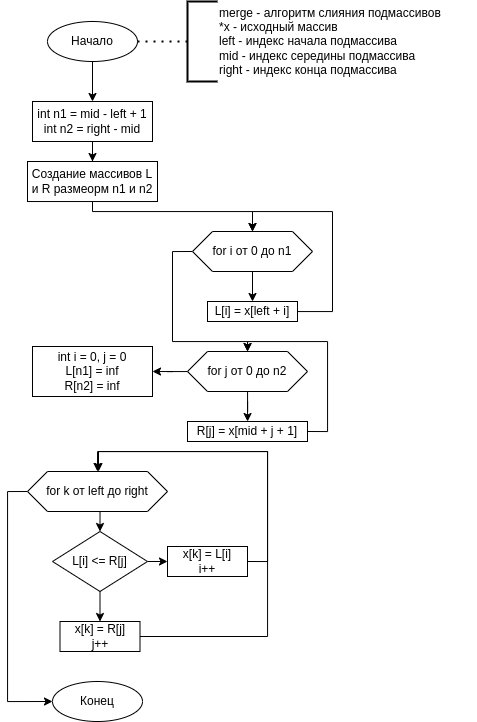

The diagram above was exported from draw.io. Its source (the exported page's mxGraphModel, read from the mxfile embedded in the PNG):
<mxGraphModel dx="1687" dy="925" grid="1" gridSize="10" guides="1" tooltips="1" connect="1" arrows="1" fold="1" page="1" pageScale="1" pageWidth="1442" pageHeight="2039" math="0" shadow="0">
  <root>
    <mxCell id="0" />
    <mxCell id="1" parent="0" />
    <mxCell id="e7T8u9DpjW5hPVs81iS7-11" value="" style="edgeStyle=orthogonalEdgeStyle;rounded=0;orthogonalLoop=1;jettySize=auto;html=1;" edge="1" parent="1" source="e7T8u9DpjW5hPVs81iS7-2" target="e7T8u9DpjW5hPVs81iS7-7">
      <mxGeometry relative="1" as="geometry" />
    </mxCell>
    <mxCell id="e7T8u9DpjW5hPVs81iS7-2" value="Начало" style="ellipse;whiteSpace=wrap;html=1;" vertex="1" parent="1">
      <mxGeometry x="190" y="130" width="90" height="40" as="geometry" />
    </mxCell>
    <mxCell id="e7T8u9DpjW5hPVs81iS7-3" value="" style="endArrow=none;dashed=1;html=1;dashPattern=1 3;strokeWidth=2;rounded=0;exitX=1;exitY=0.5;exitDx=0;exitDy=0;" edge="1" parent="1" source="e7T8u9DpjW5hPVs81iS7-2">
      <mxGeometry width="50" height="50" relative="1" as="geometry">
        <mxPoint x="260" y="200" as="sourcePoint" />
        <mxPoint x="330" y="150" as="targetPoint" />
      </mxGeometry>
    </mxCell>
    <mxCell id="e7T8u9DpjW5hPVs81iS7-4" value="" style="strokeWidth=2;html=1;shape=mxgraph.flowchart.annotation_1;align=left;pointerEvents=1;" vertex="1" parent="1">
      <mxGeometry x="330" y="110" width="30" height="80" as="geometry" />
    </mxCell>
    <mxCell id="e7T8u9DpjW5hPVs81iS7-5" value="merge - алгоритм слияния подмассивов&lt;div&gt;*x - исходный массив&lt;/div&gt;&lt;div&gt;left - индекс начала подмассива&lt;/div&gt;&lt;div&gt;mid - индекс середины подмассива&lt;/div&gt;&lt;div&gt;right - индекс конца подмассива&lt;/div&gt;" style="text;html=1;align=left;verticalAlign=middle;whiteSpace=wrap;rounded=0;" vertex="1" parent="1">
      <mxGeometry x="360" y="135" width="259" height="30" as="geometry" />
    </mxCell>
    <mxCell id="e7T8u9DpjW5hPVs81iS7-12" value="" style="edgeStyle=orthogonalEdgeStyle;rounded=0;orthogonalLoop=1;jettySize=auto;html=1;" edge="1" parent="1" source="e7T8u9DpjW5hPVs81iS7-7" target="e7T8u9DpjW5hPVs81iS7-10">
      <mxGeometry relative="1" as="geometry" />
    </mxCell>
    <mxCell id="e7T8u9DpjW5hPVs81iS7-7" value="int n1 = mid - left + 1&lt;div&gt;int n2 = right - mid&lt;/div&gt;" style="rounded=0;whiteSpace=wrap;html=1;" vertex="1" parent="1">
      <mxGeometry x="175" y="210" width="120" height="40" as="geometry" />
    </mxCell>
    <mxCell id="e7T8u9DpjW5hPVs81iS7-15" style="edgeStyle=orthogonalEdgeStyle;rounded=0;orthogonalLoop=1;jettySize=auto;html=1;entryX=0.5;entryY=0;entryDx=0;entryDy=0;" edge="1" parent="1" source="e7T8u9DpjW5hPVs81iS7-10" target="e7T8u9DpjW5hPVs81iS7-13">
      <mxGeometry relative="1" as="geometry">
        <Array as="points">
          <mxPoint x="235" y="320" />
          <mxPoint x="395" y="320" />
        </Array>
      </mxGeometry>
    </mxCell>
    <mxCell id="e7T8u9DpjW5hPVs81iS7-10" value="Cоздание массивов L и R размеорм n1 и n2" style="rounded=0;whiteSpace=wrap;html=1;" vertex="1" parent="1">
      <mxGeometry x="170" y="270" width="130" height="40.03" as="geometry" />
    </mxCell>
    <mxCell id="e7T8u9DpjW5hPVs81iS7-18" value="" style="edgeStyle=orthogonalEdgeStyle;rounded=0;orthogonalLoop=1;jettySize=auto;html=1;" edge="1" parent="1" source="e7T8u9DpjW5hPVs81iS7-13" target="e7T8u9DpjW5hPVs81iS7-17">
      <mxGeometry relative="1" as="geometry" />
    </mxCell>
    <mxCell id="e7T8u9DpjW5hPVs81iS7-27" style="edgeStyle=orthogonalEdgeStyle;rounded=0;orthogonalLoop=1;jettySize=auto;html=1;exitX=0;exitY=0.5;exitDx=0;exitDy=0;entryX=0.5;entryY=0;entryDx=0;entryDy=0;" edge="1" parent="1" source="e7T8u9DpjW5hPVs81iS7-13" target="e7T8u9DpjW5hPVs81iS7-16">
      <mxGeometry relative="1" as="geometry">
        <Array as="points">
          <mxPoint x="315" y="360" />
          <mxPoint x="315" y="450" />
          <mxPoint x="390" y="450" />
        </Array>
      </mxGeometry>
    </mxCell>
    <mxCell id="e7T8u9DpjW5hPVs81iS7-13" value="for i от 0 до n1" style="shape=hexagon;perimeter=hexagonPerimeter2;whiteSpace=wrap;html=1;fixedSize=1;" vertex="1" parent="1">
      <mxGeometry x="335" y="340" width="120" height="40" as="geometry" />
    </mxCell>
    <mxCell id="e7T8u9DpjW5hPVs81iS7-23" value="" style="edgeStyle=orthogonalEdgeStyle;rounded=0;orthogonalLoop=1;jettySize=auto;html=1;" edge="1" parent="1" source="e7T8u9DpjW5hPVs81iS7-16" target="e7T8u9DpjW5hPVs81iS7-21">
      <mxGeometry relative="1" as="geometry" />
    </mxCell>
    <mxCell id="e7T8u9DpjW5hPVs81iS7-26" value="" style="edgeStyle=orthogonalEdgeStyle;rounded=0;orthogonalLoop=1;jettySize=auto;html=1;entryX=1;entryY=0.5;entryDx=0;entryDy=0;" edge="1" parent="1" source="e7T8u9DpjW5hPVs81iS7-16" target="e7T8u9DpjW5hPVs81iS7-25">
      <mxGeometry relative="1" as="geometry">
        <mxPoint x="315" y="480" as="targetPoint" />
      </mxGeometry>
    </mxCell>
    <mxCell id="e7T8u9DpjW5hPVs81iS7-16" value="for j от 0 до n2" style="shape=hexagon;perimeter=hexagonPerimeter2;whiteSpace=wrap;html=1;fixedSize=1;" vertex="1" parent="1">
      <mxGeometry x="330" y="460" width="120" height="40" as="geometry" />
    </mxCell>
    <mxCell id="e7T8u9DpjW5hPVs81iS7-19" style="edgeStyle=orthogonalEdgeStyle;rounded=0;orthogonalLoop=1;jettySize=auto;html=1;entryX=0.5;entryY=0;entryDx=0;entryDy=0;" edge="1" parent="1" source="e7T8u9DpjW5hPVs81iS7-17" target="e7T8u9DpjW5hPVs81iS7-13">
      <mxGeometry relative="1" as="geometry">
        <Array as="points">
          <mxPoint x="475" y="420" />
          <mxPoint x="475" y="320" />
          <mxPoint x="395" y="320" />
        </Array>
      </mxGeometry>
    </mxCell>
    <mxCell id="e7T8u9DpjW5hPVs81iS7-17" value="L[i] = x[left + i]" style="rounded=0;whiteSpace=wrap;html=1;" vertex="1" parent="1">
      <mxGeometry x="350" y="410" width="90" height="20" as="geometry" />
    </mxCell>
    <mxCell id="e7T8u9DpjW5hPVs81iS7-24" style="edgeStyle=orthogonalEdgeStyle;rounded=0;orthogonalLoop=1;jettySize=auto;html=1;exitX=1;exitY=0.5;exitDx=0;exitDy=0;entryX=0.5;entryY=0;entryDx=0;entryDy=0;" edge="1" parent="1" source="e7T8u9DpjW5hPVs81iS7-21" target="e7T8u9DpjW5hPVs81iS7-16">
      <mxGeometry relative="1" as="geometry">
        <Array as="points">
          <mxPoint x="470" y="540" />
          <mxPoint x="470" y="450" />
          <mxPoint x="390" y="450" />
        </Array>
      </mxGeometry>
    </mxCell>
    <mxCell id="e7T8u9DpjW5hPVs81iS7-21" value="R[j] = x[mid + j + 1]" style="rounded=0;whiteSpace=wrap;html=1;" vertex="1" parent="1">
      <mxGeometry x="330" y="530" width="120" height="20" as="geometry" />
    </mxCell>
    <mxCell id="e7T8u9DpjW5hPVs81iS7-25" value="int i = 0, j = 0&lt;div&gt;L[n1] = inf&lt;/div&gt;&lt;div&gt;R[n2] = inf&lt;/div&gt;" style="rounded=0;whiteSpace=wrap;html=1;" vertex="1" parent="1">
      <mxGeometry x="175" y="455" width="120" height="50" as="geometry" />
    </mxCell>
    <mxCell id="e7T8u9DpjW5hPVs81iS7-38" style="edgeStyle=orthogonalEdgeStyle;rounded=0;orthogonalLoop=1;jettySize=auto;html=1;exitX=0;exitY=0.5;exitDx=0;exitDy=0;entryX=0;entryY=0.5;entryDx=0;entryDy=0;" edge="1" parent="1" source="e7T8u9DpjW5hPVs81iS7-28" target="e7T8u9DpjW5hPVs81iS7-37">
      <mxGeometry relative="1" as="geometry" />
    </mxCell>
    <mxCell id="e7T8u9DpjW5hPVs81iS7-39" style="edgeStyle=orthogonalEdgeStyle;rounded=0;orthogonalLoop=1;jettySize=auto;html=1;exitX=0.5;exitY=1;exitDx=0;exitDy=0;entryX=0.5;entryY=0;entryDx=0;entryDy=0;" edge="1" parent="1" source="e7T8u9DpjW5hPVs81iS7-28" target="e7T8u9DpjW5hPVs81iS7-30">
      <mxGeometry relative="1" as="geometry" />
    </mxCell>
    <mxCell id="e7T8u9DpjW5hPVs81iS7-28" value="for k от left до right" style="shape=hexagon;perimeter=hexagonPerimeter2;whiteSpace=wrap;html=1;fixedSize=1;" vertex="1" parent="1">
      <mxGeometry x="170" y="580" width="140" height="40" as="geometry" />
    </mxCell>
    <mxCell id="e7T8u9DpjW5hPVs81iS7-32" style="edgeStyle=orthogonalEdgeStyle;rounded=0;orthogonalLoop=1;jettySize=auto;html=1;exitX=1;exitY=0.5;exitDx=0;exitDy=0;entryX=0;entryY=0.5;entryDx=0;entryDy=0;" edge="1" parent="1" source="e7T8u9DpjW5hPVs81iS7-30" target="e7T8u9DpjW5hPVs81iS7-31">
      <mxGeometry relative="1" as="geometry" />
    </mxCell>
    <mxCell id="e7T8u9DpjW5hPVs81iS7-34" style="edgeStyle=orthogonalEdgeStyle;rounded=0;orthogonalLoop=1;jettySize=auto;html=1;exitX=0.5;exitY=1;exitDx=0;exitDy=0;entryX=0.5;entryY=0;entryDx=0;entryDy=0;" edge="1" parent="1" source="e7T8u9DpjW5hPVs81iS7-30" target="e7T8u9DpjW5hPVs81iS7-33">
      <mxGeometry relative="1" as="geometry" />
    </mxCell>
    <mxCell id="e7T8u9DpjW5hPVs81iS7-30" value="L[i] &amp;lt;= R[j]" style="rhombus;whiteSpace=wrap;html=1;" vertex="1" parent="1">
      <mxGeometry x="195" y="640" width="95" height="60" as="geometry" />
    </mxCell>
    <mxCell id="e7T8u9DpjW5hPVs81iS7-35" style="edgeStyle=orthogonalEdgeStyle;rounded=0;orthogonalLoop=1;jettySize=auto;html=1;exitX=1;exitY=0.5;exitDx=0;exitDy=0;entryX=0.5;entryY=0;entryDx=0;entryDy=0;" edge="1" parent="1" source="e7T8u9DpjW5hPVs81iS7-31" target="e7T8u9DpjW5hPVs81iS7-28">
      <mxGeometry relative="1" as="geometry" />
    </mxCell>
    <mxCell id="e7T8u9DpjW5hPVs81iS7-31" value="x[k] = L[i]&lt;div&gt;i++&lt;/div&gt;" style="rounded=0;whiteSpace=wrap;html=1;" vertex="1" parent="1">
      <mxGeometry x="310" y="655" width="80" height="30" as="geometry" />
    </mxCell>
    <mxCell id="e7T8u9DpjW5hPVs81iS7-36" style="edgeStyle=orthogonalEdgeStyle;rounded=0;orthogonalLoop=1;jettySize=auto;html=1;exitX=1;exitY=0.5;exitDx=0;exitDy=0;" edge="1" parent="1" source="e7T8u9DpjW5hPVs81iS7-33">
      <mxGeometry relative="1" as="geometry">
        <mxPoint x="240" y="580" as="targetPoint" />
        <Array as="points">
          <mxPoint x="410" y="745" />
          <mxPoint x="410" y="560" />
          <mxPoint x="241" y="560" />
        </Array>
      </mxGeometry>
    </mxCell>
    <mxCell id="e7T8u9DpjW5hPVs81iS7-33" value="x[k] = R[j]&lt;div&gt;j++&lt;/div&gt;" style="rounded=0;whiteSpace=wrap;html=1;" vertex="1" parent="1">
      <mxGeometry x="202.5" y="730" width="80" height="30" as="geometry" />
    </mxCell>
    <mxCell id="e7T8u9DpjW5hPVs81iS7-37" value="Конец" style="ellipse;whiteSpace=wrap;html=1;" vertex="1" parent="1">
      <mxGeometry x="195" y="790" width="90" height="40" as="geometry" />
    </mxCell>
  </root>
</mxGraphModel>